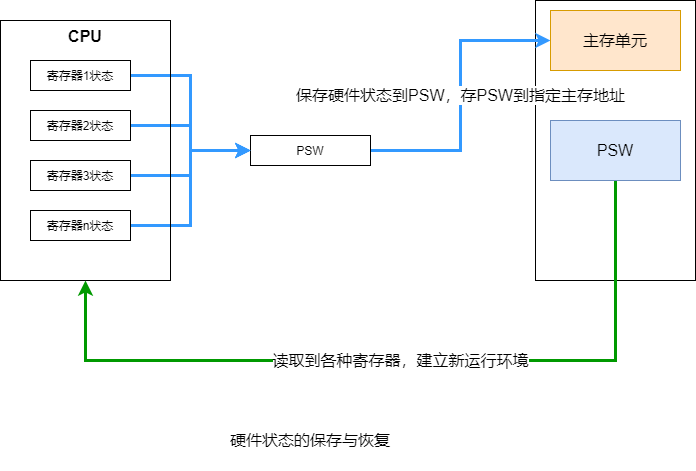

The diagram above was exported from draw.io. Its source (the exported page's mxGraphModel, read from the mxfile embedded in the PNG):
<mxGraphModel dx="1086" dy="814" grid="1" gridSize="10" guides="1" tooltips="1" connect="1" arrows="1" fold="1" page="1" pageScale="1" pageWidth="827" pageHeight="1169" math="0" shadow="0">
  <root>
    <mxCell id="05AaQMj2y_UpcovPvqMA-0" />
    <mxCell id="05AaQMj2y_UpcovPvqMA-1" parent="05AaQMj2y_UpcovPvqMA-0" />
    <mxCell id="05AaQMj2y_UpcovPvqMA-4" value="" style="rounded=0;whiteSpace=wrap;html=1;" vertex="1" parent="05AaQMj2y_UpcovPvqMA-1">
      <mxGeometry x="565" y="170" width="160" height="280" as="geometry" />
    </mxCell>
    <mxCell id="05AaQMj2y_UpcovPvqMA-23" value="保存硬件状态到PSW，存PSW到指定主存地址" style="edgeStyle=orthogonalEdgeStyle;rounded=0;orthogonalLoop=1;jettySize=auto;html=1;exitX=1;exitY=0.5;exitDx=0;exitDy=0;entryX=0;entryY=0.5;entryDx=0;entryDy=0;fontSize=16;strokeColor=#3399FF;strokeWidth=3;" edge="1" parent="05AaQMj2y_UpcovPvqMA-1" source="05AaQMj2y_UpcovPvqMA-5" target="05AaQMj2y_UpcovPvqMA-22">
      <mxGeometry relative="1" as="geometry" />
    </mxCell>
    <mxCell id="05AaQMj2y_UpcovPvqMA-5" value="PSW" style="rounded=0;whiteSpace=wrap;html=1;" vertex="1" parent="05AaQMj2y_UpcovPvqMA-1">
      <mxGeometry x="280" y="305" width="120" height="30" as="geometry" />
    </mxCell>
    <mxCell id="05AaQMj2y_UpcovPvqMA-17" style="edgeStyle=orthogonalEdgeStyle;rounded=0;orthogonalLoop=1;jettySize=auto;html=1;exitX=1;exitY=0.5;exitDx=0;exitDy=0;entryX=0;entryY=0.5;entryDx=0;entryDy=0;fontSize=16;strokeColor=#3399FF;strokeWidth=3;" edge="1" parent="05AaQMj2y_UpcovPvqMA-1" source="05AaQMj2y_UpcovPvqMA-6" target="05AaQMj2y_UpcovPvqMA-5">
      <mxGeometry relative="1" as="geometry" />
    </mxCell>
    <mxCell id="05AaQMj2y_UpcovPvqMA-6" value="寄存器1状态" style="rounded=0;whiteSpace=wrap;html=1;" vertex="1" parent="05AaQMj2y_UpcovPvqMA-1">
      <mxGeometry x="60" y="230" width="100" height="30" as="geometry" />
    </mxCell>
    <mxCell id="05AaQMj2y_UpcovPvqMA-18" style="edgeStyle=orthogonalEdgeStyle;rounded=0;orthogonalLoop=1;jettySize=auto;html=1;exitX=1;exitY=0.5;exitDx=0;exitDy=0;entryX=0;entryY=0.5;entryDx=0;entryDy=0;fontSize=16;strokeColor=#3399FF;strokeWidth=3;" edge="1" parent="05AaQMj2y_UpcovPvqMA-1" source="05AaQMj2y_UpcovPvqMA-7" target="05AaQMj2y_UpcovPvqMA-5">
      <mxGeometry relative="1" as="geometry" />
    </mxCell>
    <mxCell id="05AaQMj2y_UpcovPvqMA-7" value="寄存器2状态" style="rounded=0;whiteSpace=wrap;html=1;" vertex="1" parent="05AaQMj2y_UpcovPvqMA-1">
      <mxGeometry x="60" y="280" width="100" height="30" as="geometry" />
    </mxCell>
    <mxCell id="05AaQMj2y_UpcovPvqMA-20" style="edgeStyle=orthogonalEdgeStyle;rounded=0;orthogonalLoop=1;jettySize=auto;html=1;exitX=1;exitY=0.5;exitDx=0;exitDy=0;entryX=0;entryY=0.5;entryDx=0;entryDy=0;fontSize=16;strokeColor=#3399FF;strokeWidth=3;" edge="1" parent="05AaQMj2y_UpcovPvqMA-1" source="05AaQMj2y_UpcovPvqMA-8" target="05AaQMj2y_UpcovPvqMA-5">
      <mxGeometry relative="1" as="geometry" />
    </mxCell>
    <mxCell id="05AaQMj2y_UpcovPvqMA-8" value="寄存器n状态" style="rounded=0;whiteSpace=wrap;html=1;" vertex="1" parent="05AaQMj2y_UpcovPvqMA-1">
      <mxGeometry x="60" y="380" width="100" height="30" as="geometry" />
    </mxCell>
    <mxCell id="05AaQMj2y_UpcovPvqMA-21" style="edgeStyle=orthogonalEdgeStyle;rounded=0;orthogonalLoop=1;jettySize=auto;html=1;exitX=1;exitY=0.5;exitDx=0;exitDy=0;entryX=0;entryY=0.5;entryDx=0;entryDy=0;fontSize=16;strokeColor=#3399FF;strokeWidth=3;" edge="1" parent="05AaQMj2y_UpcovPvqMA-1" source="05AaQMj2y_UpcovPvqMA-15" target="05AaQMj2y_UpcovPvqMA-5">
      <mxGeometry relative="1" as="geometry" />
    </mxCell>
    <mxCell id="05AaQMj2y_UpcovPvqMA-15" value="寄存器3状态" style="rounded=0;whiteSpace=wrap;html=1;" vertex="1" parent="05AaQMj2y_UpcovPvqMA-1">
      <mxGeometry x="60" y="330" width="100" height="30" as="geometry" />
    </mxCell>
    <mxCell id="05AaQMj2y_UpcovPvqMA-16" value="CPU" style="rounded=0;whiteSpace=wrap;html=1;fillColor=none;horizontal=1;verticalAlign=top;fontSize=16;fontStyle=1" vertex="1" parent="05AaQMj2y_UpcovPvqMA-1">
      <mxGeometry x="30" y="190" width="170" height="260" as="geometry" />
    </mxCell>
    <mxCell id="05AaQMj2y_UpcovPvqMA-22" value="主存单元" style="rounded=0;whiteSpace=wrap;html=1;fontSize=16;fillColor=#ffe6cc;strokeColor=#d79b00;" vertex="1" parent="05AaQMj2y_UpcovPvqMA-1">
      <mxGeometry x="580" y="180" width="130" height="60" as="geometry" />
    </mxCell>
    <mxCell id="05AaQMj2y_UpcovPvqMA-27" value="读取到各种寄存器，建立新运行环境" style="edgeStyle=orthogonalEdgeStyle;rounded=0;orthogonalLoop=1;jettySize=auto;html=1;exitX=0.5;exitY=1;exitDx=0;exitDy=0;entryX=0.5;entryY=1;entryDx=0;entryDy=0;fontSize=16;strokeColor=#009900;strokeWidth=3;" edge="1" parent="05AaQMj2y_UpcovPvqMA-1" source="05AaQMj2y_UpcovPvqMA-24" target="05AaQMj2y_UpcovPvqMA-16">
      <mxGeometry relative="1" as="geometry">
        <Array as="points">
          <mxPoint x="645" y="530" />
          <mxPoint x="115" y="530" />
        </Array>
      </mxGeometry>
    </mxCell>
    <mxCell id="05AaQMj2y_UpcovPvqMA-24" value="PSW" style="rounded=0;whiteSpace=wrap;html=1;fontSize=16;fillColor=#dae8fc;strokeColor=#6c8ebf;" vertex="1" parent="05AaQMj2y_UpcovPvqMA-1">
      <mxGeometry x="580" y="290" width="130" height="60" as="geometry" />
    </mxCell>
    <mxCell id="05AaQMj2y_UpcovPvqMA-28" value="硬件状态的保存与恢复" style="whiteSpace=wrap;html=1;fontSize=16;fillColor=none;strokeColor=none;" vertex="1" parent="05AaQMj2y_UpcovPvqMA-1">
      <mxGeometry x="230" y="580" width="220" height="60" as="geometry" />
    </mxCell>
  </root>
</mxGraphModel>